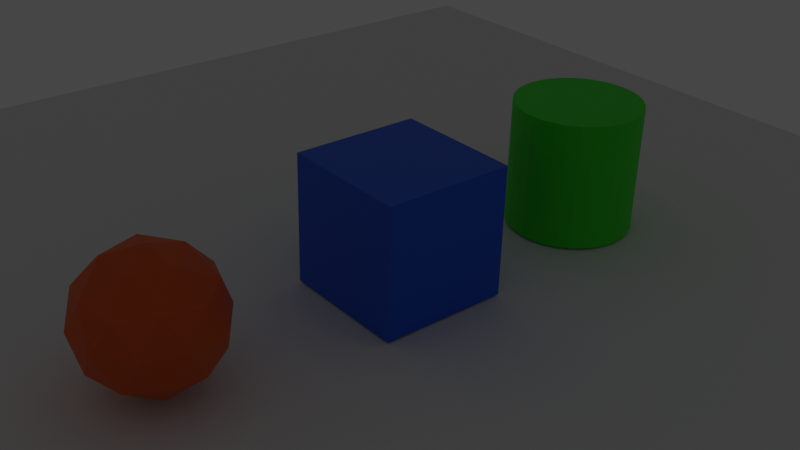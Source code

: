 # Source: Lab3.blend  (saved by Blender 2.92.15; exported with 4.5.12 LTS)
import bpy
from mathutils import Matrix  # noqa: F401  (used for matrix-valued properties, if any)

bpy.ops.wm.read_factory_settings(use_empty=True)
scene = bpy.context.scene
scene.name = 'Scene'

# ---- collections
col_collection = bpy.data.collections.new('Collection'); scene.collection.children.link(col_collection)

# ---- materials (node trees are filled in below, after node groups)
mat_cubo = bpy.data.materials.new('cubo')
mat_cubo.alpha_threshold = 0.0
mat_cubo.use_transparent_shadow = False
mat_cubo.line_color = (0.0, 0.0, 0.0, 1.0)
mat_cilindro = bpy.data.materials.new('cilindro')
mat_cilindro.use_transparent_shadow = False
mat_esfera = bpy.data.materials.new('esfera')
mat_esfera.use_transparent_shadow = False

# ---- material node trees
mat_cubo.use_nodes = True; mat_cubo.node_tree.nodes.clear()
_N = mat_cubo.node_tree.nodes; _L = mat_cubo.node_tree.links
n0 = _N.new('ShaderNodeOutputMaterial'); n0.name = 'Material Output'; n0.location = (300, 300)
n1 = _N.new('ShaderNodeBsdfPrincipled'); n1.name = 'Principled BSDF'; n1.location = (10, 300)
n1.distribution = 'GGX'
n1.subsurface_method = 'BURLEY'
n1.inputs[0].default_value = (0.0, 0.1137, 0.8, 1.0)
n1.inputs[2].default_value = 0.4
n1.inputs[3].default_value = 1.45
n1.inputs[27].default_value = (0.0, 0.0, 0.0, 1.0)
n1.inputs[28].default_value = 1.0
_L.new(n1.outputs[0], n0.inputs[0])
n0.is_active_output = True
mat_cilindro.use_nodes = True; mat_cilindro.node_tree.nodes.clear()
_N = mat_cilindro.node_tree.nodes; _L = mat_cilindro.node_tree.links
n0 = _N.new('ShaderNodeBsdfPrincipled'); n0.name = 'Principled BSDF'; n0.location = (10, 300)
n0.distribution = 'GGX'
n0.subsurface_method = 'BURLEY'
n0.inputs[0].default_value = (0.02459, 0.8, 0.0, 1.0)
n0.inputs[3].default_value = 1.45
n0.inputs[27].default_value = (0.0, 0.0, 0.0, 1.0)
n0.inputs[28].default_value = 1.0
n1 = _N.new('ShaderNodeOutputMaterial'); n1.name = 'Material Output'; n1.location = (300, 300)
_L.new(n0.outputs[0], n1.inputs[0])
n1.is_active_output = True
mat_esfera.use_nodes = True; mat_esfera.node_tree.nodes.clear()
_N = mat_esfera.node_tree.nodes; _L = mat_esfera.node_tree.links
n0 = _N.new('ShaderNodeBsdfPrincipled'); n0.name = 'Principled BSDF'; n0.location = (10, 300)
n0.distribution = 'GGX'
n0.subsurface_method = 'BURLEY'
n0.inputs[0].default_value = (0.8, 0.1152, 0.0, 1.0)
n0.inputs[3].default_value = 1.45
n0.inputs[27].default_value = (0.0, 0.0, 0.0, 1.0)
n0.inputs[28].default_value = 1.0
n1 = _N.new('ShaderNodeOutputMaterial'); n1.name = 'Material Output'; n1.location = (300, 300)
_L.new(n0.outputs[0], n1.inputs[0])
n1.is_active_output = True

# ---- world
world_world = bpy.data.worlds.new('World'); scene.world = world_world
world_world.use_nodes = True; world_world.node_tree.nodes.clear()
_N = world_world.node_tree.nodes; _L = world_world.node_tree.links
n0 = _N.new('ShaderNodeOutputWorld'); n0.name = 'World Output'; n0.location = (300, 300)
n1 = _N.new('ShaderNodeBackground'); n1.name = 'Background'; n1.location = (10, 300)
n1.inputs[0].default_value = (0.05088, 0.05088, 0.05088, 1.0)
_L.new(n1.outputs[0], n0.inputs[0])
n0.is_active_output = True
world_world.color = (0.05088, 0.05088, 0.05088)
world_world.use_sun_shadow = False
world_world.sun_shadow_jitter_overblur = 0.0

# ---- cameras
cam_camera = bpy.data.cameras.new('Camera')
cam_camera.clip_end = 100.0
cam_camera.ortho_scale = 7.314

# ---- lights
light_luz_sol = bpy.data.lights.new('luz_sol', 'SUN')
light_luz_sol.color = (0.5596, 0.5596, 0.5596)
light_luz_sol.transmission_factor = 0.0
light_luz_sol.angle = 0.1993
light_luz_sol.energy = 0.004229
light_luz_sol.shadow_soft_size = 0.1
light_luz_sol.shadow_cascade_max_distance = 1000.0
light_punto = bpy.data.lights.new('Punto', 'SPOT')
light_punto.color = (1.0, 0.8901, 0.0)
light_punto.transmission_factor = 0.0
light_punto.energy = 0.0
light_punto.shadow_soft_size = 0.25
light_punto.shadow_maximum_resolution = 0.006
light_punto.use_absolute_resolution = True
light_punto.spot_size = 0.9834

# ---- meshes
me_cube = bpy.data.meshes.new('Cube')
me_cube.from_pydata([(1.0, 1.0, 1.0), (1.0, 1.0, -1.0), (1.0, -1.0, 1.0), (1.0, -1.0, -1.0), (-1.0, 1.0, 1.0), (-1.0, 1.0, -1.0), (-1.0, -1.0, 1.0), (-1.0, -1.0, -1.0)], [], [(0, 4, 6, 2), (3, 2, 6, 7), (7, 6, 4, 5), (5, 1, 3, 7), (1, 0, 2, 3), (5, 4, 0, 1)])
_uv = me_cube.uv_layers.new(name='UVMap')
_uv.uv.foreach_set('vector', [0.625, 0.5, 0.875, 0.5, 0.875, 0.75, 0.625, 0.75, 0.375, 0.75, 0.625, 0.75, 0.625, 1.0, 0.375, 1.0, 0.375, 0.0, 0.625, 0.0, 0.625, 0.25, 0.375, 0.25, 0.125, 0.5, 0.375, 0.5, 0.375, 0.75, 0.125, 0.75, 0.375, 0.5, 0.625, 0.5, 0.625, 0.75, 0.375, 0.75, 0.375, 0.25, 0.625, 0.25, 0.625, 0.5, 0.375, 0.5])
me_cube.materials.append(mat_cubo)
me_cube.use_remesh_preserve_volume = False
me_cube.use_remesh_preserve_attributes = False
me_cube.use_mirror_vertex_groups = False
me_cube.update()
me_cilindro = bpy.data.meshes.new('Cilindro')
me_cilindro.from_pydata([(0.0, 1.0, -1.0), (0.0, 1.0, 1.0), (0.1951, 0.9808, -1.0), (0.1951, 0.9808, 1.0), (0.3827, 0.9239, -1.0), (0.3827, 0.9239, 1.0), (0.5556, 0.8315, -1.0), (0.5556, 0.8315, 1.0), (0.7071, 0.7071, -1.0), (0.7071, 0.7071, 1.0), (0.8315, 0.5556, -1.0), (0.8315, 0.5556, 1.0), (0.9239, 0.3827, -1.0), (0.9239, 0.3827, 1.0), (0.9808, 0.1951, -1.0), (0.9808, 0.1951, 1.0), (1.0, 7.55e-08, -1.0), (1.0, 7.55e-08, 1.0), (0.9808, -0.1951, -1.0), (0.9808, -0.1951, 1.0), (0.9239, -0.3827, -1.0), (0.9239, -0.3827, 1.0), (0.8315, -0.5556, -1.0), (0.8315, -0.5556, 1.0), (0.7071, -0.7071, -1.0), (0.7071, -0.7071, 1.0), (0.5556, -0.8315, -1.0), (0.5556, -0.8315, 1.0), (0.3827, -0.9239, -1.0), (0.3827, -0.9239, 1.0), (0.1951, -0.9808, -1.0), (0.1951, -0.9808, 1.0), (-3.258e-07, -1.0, -1.0), (-3.258e-07, -1.0, 1.0), (-0.1951, -0.9808, -1.0), (-0.1951, -0.9808, 1.0), (-0.3827, -0.9239, -1.0), (-0.3827, -0.9239, 1.0), (-0.5556, -0.8315, -1.0), (-0.5556, -0.8315, 1.0), (-0.7071, -0.7071, -1.0), (-0.7071, -0.7071, 1.0), (-0.8315, -0.5556, -1.0), (-0.8315, -0.5556, 1.0), (-0.9239, -0.3827, -1.0), (-0.9239, -0.3827, 1.0), (-0.9808, -0.1951, -1.0), (-0.9808, -0.1951, 1.0), (-1.0, 9.656e-07, -1.0), (-1.0, 9.656e-07, 1.0), (-0.9808, 0.1951, -1.0), (-0.9808, 0.1951, 1.0), (-0.9239, 0.3827, -1.0), (-0.9239, 0.3827, 1.0), (-0.8315, 0.5556, -1.0), (-0.8315, 0.5556, 1.0), (-0.7071, 0.7071, -1.0), (-0.7071, 0.7071, 1.0), (-0.5556, 0.8315, -1.0), (-0.5556, 0.8315, 1.0), (-0.3827, 0.9239, -1.0), (-0.3827, 0.9239, 1.0), (-0.1951, 0.9808, -1.0), (-0.1951, 0.9808, 1.0)], [], [(0, 1, 3, 2), (2, 3, 5, 4), (4, 5, 7, 6), (6, 7, 9, 8), (8, 9, 11, 10), (10, 11, 13, 12), (12, 13, 15, 14), (14, 15, 17, 16), (16, 17, 19, 18), (18, 19, 21, 20), (20, 21, 23, 22), (22, 23, 25, 24), (24, 25, 27, 26), (26, 27, 29, 28), (28, 29, 31, 30), (30, 31, 33, 32), (32, 33, 35, 34), (34, 35, 37, 36), (36, 37, 39, 38), (38, 39, 41, 40), (40, 41, 43, 42), (42, 43, 45, 44), (44, 45, 47, 46), (46, 47, 49, 48), (48, 49, 51, 50), (50, 51, 53, 52), (52, 53, 55, 54), (54, 55, 57, 56), (56, 57, 59, 58), (58, 59, 61, 60), (3, 1, 63, 61, 59, 57, 55, 53, 51, 49, 47, 45, 43, 41, 39, 37, 35, 33, 31, 29, 27, 25, 23, 21, 19, 17, 15, 13, 11, 9, 7, 5), (60, 61, 63, 62), (62, 63, 1, 0), (0, 2, 4, 6, 8, 10, 12, 14, 16, 18, 20, 22, 24, 26, 28, 30, 32, 34, 36, 38, 40, 42, 44, 46, 48, 50, 52, 54, 56, 58, 60, 62)])
_uv = me_cilindro.uv_layers.new(name='MapaUV')
_uv.uv.foreach_set('vector', [1.0, 0.5, 1.0, 1.0, 0.9688, 1.0, 0.9688, 0.5, 0.9688, 0.5, 0.9688, 1.0, 0.9375, 1.0, 0.9375, 0.5, 0.9375, 0.5, 0.9375, 1.0, 0.9062, 1.0, 0.9062, 0.5, 0.9062, 0.5, 0.9062, 1.0, 0.875, 1.0, 0.875, 0.5, 0.875, 0.5, 0.875, 1.0, 0.8438, 1.0, 0.8438, 0.5, 0.8438, 0.5, 0.8438, 1.0, 0.8125, 1.0, 0.8125, 0.5, 0.8125, 0.5, 0.8125, 1.0, 0.7812, 1.0, 0.7812, 0.5, 0.7812, 0.5, 0.7812, 1.0, 0.75, 1.0, 0.75, 0.5, 0.75, 0.5, 0.75, 1.0, 0.7188, 1.0, 0.7188, 0.5, 0.7188, 0.5, 0.7188, 1.0, 0.6875, 1.0, 0.6875, 0.5, 0.6875, 0.5, 0.6875, 1.0, 0.6562, 1.0, 0.6562, 0.5, 0.6562, 0.5, 0.6562, 1.0, 0.625, 1.0, 0.625, 0.5, 0.625, 0.5, 0.625, 1.0, 0.5938, 1.0, 0.5938, 0.5, 0.5938, 0.5, 0.5938, 1.0, 0.5625, 1.0, 0.5625, 0.5, 0.5625, 0.5, 0.5625, 1.0, 0.5312, 1.0, 0.5312, 0.5, 0.5312, 0.5, 0.5312, 1.0, 0.5, 1.0, 0.5, 0.5, 0.5, 0.5, 0.5, 1.0, 0.4688, 1.0, 0.4688, 0.5, 0.4688, 0.5, 0.4688, 1.0, 0.4375, 1.0, 0.4375, 0.5, 0.4375, 0.5, 0.4375, 1.0, 0.4062, 1.0, 0.4062, 0.5, 0.4062, 0.5, 0.4062, 1.0, 0.375, 1.0, 0.375, 0.5, 0.375, 0.5, 0.375, 1.0, 0.3438, 1.0, 0.3438, 0.5, 0.3438, 0.5, 0.3438, 1.0, 0.3125, 1.0, 0.3125, 0.5, 0.3125, 0.5, 0.3125, 1.0, 0.2812, 1.0, 0.2812, 0.5, 0.2812, 0.5, 0.2812, 1.0, 0.25, 1.0, 0.25, 0.5, 0.25, 0.5, 0.25, 1.0, 0.2188, 1.0, 0.2188, 0.5, 0.2188, 0.5, 0.2188, 1.0, 0.1875, 1.0, 0.1875, 0.5, 0.1875, 0.5, 0.1875, 1.0, 0.1562, 1.0, 0.1562, 0.5, 0.1562, 0.5, 0.1562, 1.0, 0.125, 1.0, 0.125, 0.5, 0.125, 0.5, 0.125, 1.0, 0.09375, 1.0, 0.09375, 0.5, 0.09375, 0.5, 0.09375, 1.0, 0.0625, 1.0, 0.0625, 0.5, 0.2968, 0.4854, 0.25, 0.49, 0.2032, 0.4854, 0.1582, 0.4717, 0.1167, 0.4496, 0.08029, 0.4197, 0.05045, 0.3833, 0.02827, 0.3418, 0.01461, 0.2968, 0.01, 0.25, 0.01461, 0.2032, 0.02827, 0.1582, 0.05045, 0.1167, 0.08029, 0.08029, 0.1167, 0.05045, 0.1582, 0.02827, 0.2032, 0.01461, 0.25, 0.01, 0.2968, 0.01461, 0.3418, 0.02827, 0.3833, 0.05045, 0.4197, 0.08029, 0.4496, 0.1167, 0.4717, 0.1582, 0.4854, 0.2032, 0.49, 0.25, 0.4854, 0.2968, 0.4717, 0.3418, 0.4496, 0.3833, 0.4197, 0.4197, 0.3833, 0.4496, 0.3418, 0.4717, 0.0625, 0.5, 0.0625, 1.0, 0.03125, 1.0, 0.03125, 0.5, 0.03125, 0.5, 0.03125, 1.0, 0.0, 1.0, 0.0, 0.5, 0.75, 0.49, 0.7968, 0.4854, 0.8418, 0.4717, 0.8833, 0.4496, 0.9197, 0.4197, 0.9496, 0.3833, 0.9717, 0.3418, 0.9854, 0.2968, 0.99, 0.25, 0.9854, 0.2032, 0.9717, 0.1582, 0.9496, 0.1167, 0.9197, 0.08029, 0.8833, 0.05045, 0.8418, 0.02827, 0.7968, 0.01461, 0.75, 0.01, 0.7032, 0.01461, 0.6582, 0.02827, 0.6167, 0.05045, 0.5803, 0.08029, 0.5504, 0.1167, 0.5283, 0.1582, 0.5146, 0.2032, 0.51, 0.25, 0.5146, 0.2968, 0.5283, 0.3418, 0.5504, 0.3833, 0.5803, 0.4197, 0.6167, 0.4496, 0.6582, 0.4717, 0.7032, 0.4854])
me_cilindro.materials.append(mat_cilindro)
me_cilindro.use_remesh_fix_poles = True
me_cilindro.use_remesh_preserve_attributes = False
me_cilindro.use_mirror_vertex_groups = False
me_cilindro.update()
me_esfera_geod_sica = bpy.data.meshes.new('Esfera geodésica')
me_esfera_geod_sica.from_pydata([(0.0, 0.0, -1.0), (0.7236, -0.5257, -0.4472), (-0.2764, -0.8506, -0.4472), (-0.8944, 0.0, -0.4472), (-0.2764, 0.8506, -0.4472), (0.7236, 0.5257, -0.4472), (0.2764, -0.8506, 0.4472), (-0.7236, -0.5257, 0.4472), (-0.7236, 0.5257, 0.4472), (0.2764, 0.8506, 0.4472), (0.8944, 0.0, 0.4472), (0.0, 0.0, 1.0), (-0.1625, -0.5, -0.8507), (0.4253, -0.309, -0.8507), (0.2629, -0.809, -0.5257), (0.8506, 0.0, -0.5257), (0.4253, 0.309, -0.8507), (-0.5257, 0.0, -0.8507), (-0.6882, -0.5, -0.5257), (-0.1625, 0.5, -0.8507), (-0.6882, 0.5, -0.5257), (0.2629, 0.809, -0.5257), (0.9511, -0.309, 0.0), (0.9511, 0.309, 0.0), (0.0, -1.0, 0.0), (0.5878, -0.809, 0.0), (-0.9511, -0.309, 0.0), (-0.5878, -0.809, 0.0), (-0.5878, 0.809, 0.0), (-0.9511, 0.309, 0.0), (0.5878, 0.809, 0.0), (0.0, 1.0, 0.0), (0.6882, -0.5, 0.5257), (-0.2629, -0.809, 0.5257), (-0.8506, 0.0, 0.5257), (-0.2629, 0.809, 0.5257), (0.6882, 0.5, 0.5257), (0.1625, -0.5, 0.8507), (0.5257, 0.0, 0.8507), (-0.4253, -0.309, 0.8507), (-0.4253, 0.309, 0.8507), (0.1625, 0.5, 0.8507)], [], [(0, 13, 12), (1, 13, 15), (0, 12, 17), (0, 17, 19), (0, 19, 16), (1, 15, 22), (2, 14, 24), (3, 18, 26), (4, 20, 28), (5, 21, 30), (1, 22, 25), (2, 24, 27), (3, 26, 29), (4, 28, 31), (5, 30, 23), (6, 32, 37), (7, 33, 39), (8, 34, 40), (9, 35, 41), (10, 36, 38), (38, 41, 11), (38, 36, 41), (36, 9, 41), (41, 40, 11), (41, 35, 40), (35, 8, 40), (40, 39, 11), (40, 34, 39), (34, 7, 39), (39, 37, 11), (39, 33, 37), (33, 6, 37), (37, 38, 11), (37, 32, 38), (32, 10, 38), (23, 36, 10), (23, 30, 36), (30, 9, 36), (31, 35, 9), (31, 28, 35), (28, 8, 35), (29, 34, 8), (29, 26, 34), (26, 7, 34), (27, 33, 7), (27, 24, 33), (24, 6, 33), (25, 32, 6), (25, 22, 32), (22, 10, 32), (30, 31, 9), (30, 21, 31), (21, 4, 31), (28, 29, 8), (28, 20, 29), (20, 3, 29), (26, 27, 7), (26, 18, 27), (18, 2, 27), (24, 25, 6), (24, 14, 25), (14, 1, 25), (22, 23, 10), (22, 15, 23), (15, 5, 23), (16, 21, 5), (16, 19, 21), (19, 4, 21), (19, 20, 4), (19, 17, 20), (17, 3, 20), (17, 18, 3), (17, 12, 18), (12, 2, 18), (15, 16, 5), (15, 13, 16), (13, 0, 16), (12, 14, 2), (12, 13, 14), (13, 1, 14)])
_uv = me_esfera_geod_sica.uv_layers.new(name='MapaUV')
_uv.uv.foreach_set('vector', [0.8182, 0.0, 0.7727, 0.07873, 0.8636, 0.07873, 0.7273, 0.1575, 0.6818, 0.07873, 0.6364, 0.1575, 0.09091, 0.0, 0.04545, 0.07873, 0.1364, 0.07873, 0.2727, 0.0, 0.2273, 0.07873, 0.3182, 0.07873, 0.4545, 0.0, 0.4091, 0.07873, 0.5, 0.07873, 0.7273, 0.1575, 0.6364, 0.1575, 0.6818, 0.2362, 0.9091, 0.1575, 0.8182, 0.1575, 0.8636, 0.2362, 0.1818, 0.1575, 0.09091, 0.1575, 0.1364, 0.2362, 0.3636, 0.1575, 0.2727, 0.1575, 0.3182, 0.2362, 0.5455, 0.1575, 0.4545, 0.1575, 0.5, 0.2362, 0.7273, 0.1575, 0.6818, 0.2362, 0.7727, 0.2362, 0.9091, 0.1575, 0.8636, 0.2362, 0.9545, 0.2362, 0.1818, 0.1575, 0.1364, 0.2362, 0.2273, 0.2362, 0.3636, 0.1575, 0.3182, 0.2362, 0.4091, 0.2362, 0.5455, 0.1575, 0.5, 0.2362, 0.5909, 0.2362, 0.8182, 0.3149, 0.7273, 0.3149, 0.7727, 0.3937, 1.0, 0.3149, 0.9091, 0.3149, 0.9545, 0.3937, 0.2727, 0.3149, 0.1818, 0.3149, 0.2273, 0.3937, 0.4545, 0.3149, 0.3636, 0.3149, 0.4091, 0.3937, 0.6364, 0.3149, 0.5455, 0.3149, 0.5909, 0.3937, 0.5909, 0.3937, 0.5, 0.3937, 0.5455, 0.4724, 0.5909, 0.3937, 0.5455, 0.3149, 0.5, 0.3937, 0.5455, 0.3149, 0.4545, 0.3149, 0.5, 0.3937, 0.4091, 0.3937, 0.3182, 0.3937, 0.3636, 0.4724, 0.4091, 0.3937, 0.3636, 0.3149, 0.3182, 0.3937, 0.3636, 0.3149, 0.2727, 0.3149, 0.3182, 0.3937, 0.2273, 0.3937, 0.1364, 0.3937, 0.1818, 0.4724, 0.2273, 0.3937, 0.1818, 0.3149, 0.1364, 0.3937, 0.1818, 0.3149, 0.09091, 0.3149, 0.1364, 0.3937, 0.9545, 0.3937, 0.8636, 0.3937, 0.9091, 0.4724, 0.9545, 0.3937, 0.9091, 0.3149, 0.8636, 0.3937, 0.9091, 0.3149, 0.8182, 0.3149, 0.8636, 0.3937, 0.7727, 0.3937, 0.6818, 0.3937, 0.7273, 0.4724, 0.7727, 0.3937, 0.7273, 0.3149, 0.6818, 0.3937, 0.7273, 0.3149, 0.6364, 0.3149, 0.6818, 0.3937, 0.5909, 0.2362, 0.5455, 0.3149, 0.6364, 0.3149, 0.5909, 0.2362, 0.5, 0.2362, 0.5455, 0.3149, 0.5, 0.2362, 0.4545, 0.3149, 0.5455, 0.3149, 0.4091, 0.2362, 0.3636, 0.3149, 0.4545, 0.3149, 0.4091, 0.2362, 0.3182, 0.2362, 0.3636, 0.3149, 0.3182, 0.2362, 0.2727, 0.3149, 0.3636, 0.3149, 0.2273, 0.2362, 0.1818, 0.3149, 0.2727, 0.3149, 0.2273, 0.2362, 0.1364, 0.2362, 0.1818, 0.3149, 0.1364, 0.2362, 0.09091, 0.3149, 0.1818, 0.3149, 0.9545, 0.2362, 0.9091, 0.3149, 1.0, 0.3149, 0.9545, 0.2362, 0.8636, 0.2362, 0.9091, 0.3149, 0.8636, 0.2362, 0.8182, 0.3149, 0.9091, 0.3149, 0.7727, 0.2362, 0.7273, 0.3149, 0.8182, 0.3149, 0.7727, 0.2362, 0.6818, 0.2362, 0.7273, 0.3149, 0.6818, 0.2362, 0.6364, 0.3149, 0.7273, 0.3149, 0.5, 0.2362, 0.4091, 0.2362, 0.4545, 0.3149, 0.5, 0.2362, 0.4545, 0.1575, 0.4091, 0.2362, 0.4545, 0.1575, 0.3636, 0.1575, 0.4091, 0.2362, 0.3182, 0.2362, 0.2273, 0.2362, 0.2727, 0.3149, 0.3182, 0.2362, 0.2727, 0.1575, 0.2273, 0.2362, 0.2727, 0.1575, 0.1818, 0.1575, 0.2273, 0.2362, 0.1364, 0.2362, 0.04545, 0.2362, 0.09091, 0.3149, 0.1364, 0.2362, 0.09091, 0.1575, 0.04545, 0.2362, 0.09091, 0.1575, 0.0, 0.1575, 0.04545, 0.2362, 0.8636, 0.2362, 0.7727, 0.2362, 0.8182, 0.3149, 0.8636, 0.2362, 0.8182, 0.1575, 0.7727, 0.2362, 0.8182, 0.1575, 0.7273, 0.1575, 0.7727, 0.2362, 0.6818, 0.2362, 0.5909, 0.2362, 0.6364, 0.3149, 0.6818, 0.2362, 0.6364, 0.1575, 0.5909, 0.2362, 0.6364, 0.1575, 0.5455, 0.1575, 0.5909, 0.2362, 0.5, 0.07873, 0.4545, 0.1575, 0.5455, 0.1575, 0.5, 0.07873, 0.4091, 0.07873, 0.4545, 0.1575, 0.4091, 0.07873, 0.3636, 0.1575, 0.4545, 0.1575, 0.3182, 0.07873, 0.2727, 0.1575, 0.3636, 0.1575, 0.3182, 0.07873, 0.2273, 0.07873, 0.2727, 0.1575, 0.2273, 0.07873, 0.1818, 0.1575, 0.2727, 0.1575, 0.1364, 0.07873, 0.09091, 0.1575, 0.1818, 0.1575, 0.1364, 0.07873, 0.04545, 0.07873, 0.09091, 0.1575, 0.04545, 0.07873, 0.0, 0.1575, 0.09091, 0.1575, 0.6364, 0.1575, 0.5909, 0.07873, 0.5455, 0.1575, 0.6364, 0.1575, 0.6818, 0.07873, 0.5909, 0.07873, 0.6818, 0.07873, 0.6364, 0.0, 0.5909, 0.07873, 0.8636, 0.07873, 0.8182, 0.1575, 0.9091, 0.1575, 0.8636, 0.07873, 0.7727, 0.07873, 0.8182, 0.1575, 0.7727, 0.07873, 0.7273, 0.1575, 0.8182, 0.1575])
me_esfera_geod_sica.materials.append(mat_esfera)
me_esfera_geod_sica.use_remesh_fix_poles = True
me_esfera_geod_sica.use_remesh_preserve_attributes = False
me_esfera_geod_sica.use_mirror_vertex_groups = False
me_esfera_geod_sica.update()
me_plano = bpy.data.meshes.new('Plano')
me_plano.from_pydata([(-1.0, -1.0, 0.0), (1.0, -1.0, 0.0), (-1.0, 1.0, 0.0), (1.0, 1.0, 0.0)], [], [(0, 1, 3, 2)])
_uv = me_plano.uv_layers.new(name='MapaUV')
_uv.uv.foreach_set('vector', [0.0, 0.0, 1.0, 0.0, 1.0, 1.0, 0.0, 1.0])
me_plano.use_remesh_fix_poles = True
me_plano.use_remesh_preserve_attributes = False
me_plano.use_mirror_vertex_groups = False
me_plano.update()

# ---- curves / text
cu_curva_b_zier = bpy.data.curves.new('Curva Bézier', 'CURVE')
cu_curva_b_zier.dimensions = '3D'
_sp = cu_curva_b_zier.splines.new('BEZIER'); _sp.bezier_points.add(1)
_sp.bezier_points.foreach_set('co', [-1.0, 0.0, 0.0, 1.0, 0.0, 0.0])
_sp.bezier_points.foreach_set('handle_left', [-1.5, -0.5, 0.0, 0.0, 0.0, 0.0])
_sp.bezier_points.foreach_set('handle_right', [-0.5, 0.5, 0.0, 2.0, 0.0, 0.0])
for _p, _l, _r in zip(_sp.bezier_points, ['ALIGNED', 'ALIGNED'], ['ALIGNED', 'ALIGNED']): _p.handle_left_type = _l; _p.handle_right_type = _r
_sp.order_u = 0
_sp.order_v = 0
cu_curva_b_zier.path_duration = 160
cu_curva_b_zier.use_path = True
cu_curva_b_zier.use_path_follow = True
cu_curva_b_zier.use_path_clamp = True
cu_curva_b_zier.eval_time = 1.0
cu_curva_b_zier.fill_mode = 'FULL'

# ---- objects
ob_cube = bpy.data.objects.new('Cube', me_cube)
ob_light = bpy.data.objects.new('Light', light_luz_sol)
ob_camera = bpy.data.objects.new('Camera', cam_camera)
ob_cilindro = bpy.data.objects.new('Cilindro', me_cilindro)
ob_punto = bpy.data.objects.new('Punto', light_punto)
ob_esfera_geod_sica = bpy.data.objects.new('Esfera geodésica', me_esfera_geod_sica)
ob_curva_b_zier = bpy.data.objects.new('Curva Bézier', cu_curva_b_zier)
ob_plano = bpy.data.objects.new('Plano', me_plano)

# ---- transforms, parenting, visibility, modifiers, constraints
ob_cube.location = (0.1842, 0.0, 0.0)
ob_cube.lock_rotations_4d = False
ob_cube.empty_display_type = 'ARROWS'
ob_cube.lineart.crease_threshold = 0.0
ob_light.location = (4.076, 1.005, 8.122)
ob_light.rotation_euler = (0.5386, 0.01417, 1.847)
ob_light.lock_rotations_4d = False
ob_light.empty_display_type = 'ARROWS'
ob_light.color = (0.0, 0.0, 0.0, 0.0)
ob_light.lineart.crease_threshold = 0.0
ob_camera.parent = ob_curva_b_zier
ob_camera.matrix_parent_inverse = Matrix(((0.05911, -0.05911, -4.88e-09, -0.3737), (1.63e-09, -2.973e-09, 0.0836, -0.5966), (-0.05911, -0.05911, -2.766e-10, -0.9159), (-0.0, 0.0, -0.0, 1.0)))
ob_camera.location = (-3.776, -10.82, 7.149)
ob_camera.rotation_euler = (1.698, 0.2064, 0.4365)
ob_camera.lock_rotations_4d = False
ob_camera.empty_display_type = 'ARROWS'
ob_camera.color = (0.0, 0.0, 0.0, 0.0)
ob_camera.display_type = 'WIRE'
ob_camera.lineart.crease_threshold = 0.0
_c = ob_camera.constraints.new('DAMPED_TRACK'); _c.name = 'AutoTrack'
_c.target = ob_cube
_c.track_axis = 'TRACK_NEGATIVE_Z'
ob_cilindro.location = (3.665, 0.0, 0.0)
ob_cilindro.lineart.crease_threshold = 0.0
ob_punto.location = (6.656, -4.391, 6.55)
ob_punto.rotation_euler = (0.5776, 0.7462, 0.1443)
ob_punto.lineart.crease_threshold = 0.0
ob_esfera_geod_sica.location = (-3.635, 0.0, 0.0)
ob_esfera_geod_sica.lineart.crease_threshold = 0.0
ob_curva_b_zier.location = (2.522, -10.5, 7.232)
ob_curva_b_zier.scale = (11.96, 11.96, 11.96)
ob_curva_b_zier.lineart.crease_threshold = 0.0
ob_plano.location = (0.0, 0.0, -1.031)
ob_plano.scale = (9.714, 9.714, 9.714)
ob_plano.lineart.crease_threshold = 0.0

# ---- collection membership
col_collection.objects.link(ob_cube)
col_collection.objects.link(ob_light)
col_collection.objects.link(ob_camera)
col_collection.objects.link(ob_cilindro)
col_collection.objects.link(ob_punto)
col_collection.objects.link(ob_esfera_geod_sica)
col_collection.objects.link(ob_curva_b_zier)
col_collection.objects.link(ob_plano)

# ---- scene / render settings (as saved in the file)
scene.camera = ob_camera
scene.frame_start = 1; scene.frame_end = 160; scene.frame_set(1)
scene.render.engine = 'BLENDER_EEVEE_NEXT'
scene.render.image_settings.file_format = 'FFMPEG'
scene.render.image_settings.color_mode = 'RGB'
scene.cycles.use_denoising = False
scene.cycles.samples = 128
scene.cycles.sampling_pattern = 'TABULATED_SOBOL'
scene.cycles.use_adaptive_sampling = False
scene.cycles.use_light_tree = False
scene.view_settings.view_transform = 'Filmic'
bpy.context.view_layer.update()
